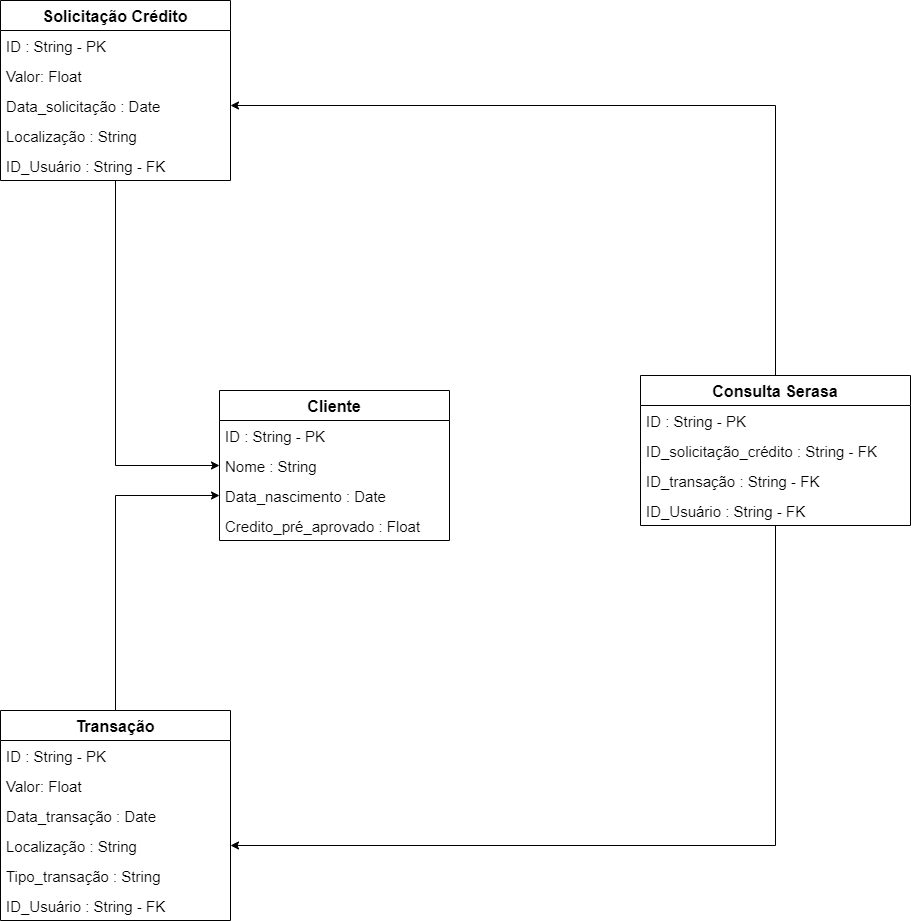

The diagram above was exported from draw.io. Its source (the exported page's mxGraphModel, read from the mxfile embedded in the PNG):
<mxGraphModel dx="1102" dy="1726" grid="1" gridSize="10" guides="1" tooltips="1" connect="1" arrows="1" fold="1" page="1" pageScale="1" pageWidth="827" pageHeight="1169" math="0" shadow="0">
  <root>
    <mxCell id="0" />
    <mxCell id="1" parent="0" />
    <mxCell id="ipOdMfhMbdfpSvM59Jjv-21" value="Cliente" style="swimlane;fontStyle=1;childLayout=stackLayout;horizontal=1;startSize=30;horizontalStack=0;resizeParent=1;resizeParentMax=0;resizeLast=0;collapsible=1;marginBottom=0;fontSize=16;" parent="1" vertex="1">
      <mxGeometry x="299" y="100" width="230" height="150" as="geometry" />
    </mxCell>
    <mxCell id="ipOdMfhMbdfpSvM59Jjv-22" value="ID : String - PK" style="text;strokeColor=none;fillColor=none;align=left;verticalAlign=middle;spacingLeft=4;spacingRight=4;overflow=hidden;points=[[0,0.5],[1,0.5]];portConstraint=eastwest;rotatable=0;fontSize=15;" parent="ipOdMfhMbdfpSvM59Jjv-21" vertex="1">
      <mxGeometry y="30" width="230" height="30" as="geometry" />
    </mxCell>
    <mxCell id="ipOdMfhMbdfpSvM59Jjv-23" value="Nome : String" style="text;strokeColor=none;fillColor=none;align=left;verticalAlign=middle;spacingLeft=4;spacingRight=4;overflow=hidden;points=[[0,0.5],[1,0.5]];portConstraint=eastwest;rotatable=0;fontSize=15;" parent="ipOdMfhMbdfpSvM59Jjv-21" vertex="1">
      <mxGeometry y="60" width="230" height="30" as="geometry" />
    </mxCell>
    <mxCell id="ipOdMfhMbdfpSvM59Jjv-24" value="Data_nascimento : Date" style="text;strokeColor=none;fillColor=none;align=left;verticalAlign=middle;spacingLeft=4;spacingRight=4;overflow=hidden;points=[[0,0.5],[1,0.5]];portConstraint=eastwest;rotatable=0;fontSize=15;" parent="ipOdMfhMbdfpSvM59Jjv-21" vertex="1">
      <mxGeometry y="90" width="230" height="30" as="geometry" />
    </mxCell>
    <mxCell id="ipOdMfhMbdfpSvM59Jjv-25" value="Credito_pré_aprovado : Float" style="text;strokeColor=none;fillColor=none;align=left;verticalAlign=middle;spacingLeft=4;spacingRight=4;overflow=hidden;points=[[0,0.5],[1,0.5]];portConstraint=eastwest;rotatable=0;fontSize=15;" parent="ipOdMfhMbdfpSvM59Jjv-21" vertex="1">
      <mxGeometry y="120" width="230" height="30" as="geometry" />
    </mxCell>
    <mxCell id="ipOdMfhMbdfpSvM59Jjv-33" style="edgeStyle=orthogonalEdgeStyle;rounded=0;orthogonalLoop=1;jettySize=auto;html=1;entryX=0;entryY=0.5;entryDx=0;entryDy=0;fontSize=16;" parent="1" source="ipOdMfhMbdfpSvM59Jjv-26" target="ipOdMfhMbdfpSvM59Jjv-24" edge="1">
      <mxGeometry relative="1" as="geometry" />
    </mxCell>
    <mxCell id="ipOdMfhMbdfpSvM59Jjv-26" value="Transação" style="swimlane;fontStyle=1;childLayout=stackLayout;horizontal=1;startSize=30;horizontalStack=0;resizeParent=1;resizeParentMax=0;resizeLast=0;collapsible=1;marginBottom=0;fontSize=16;" parent="1" vertex="1">
      <mxGeometry x="80" y="420" width="230" height="210" as="geometry" />
    </mxCell>
    <mxCell id="ipOdMfhMbdfpSvM59Jjv-27" value="ID : String - PK" style="text;strokeColor=none;fillColor=none;align=left;verticalAlign=middle;spacingLeft=4;spacingRight=4;overflow=hidden;points=[[0,0.5],[1,0.5]];portConstraint=eastwest;rotatable=0;fontSize=15;" parent="ipOdMfhMbdfpSvM59Jjv-26" vertex="1">
      <mxGeometry y="30" width="230" height="30" as="geometry" />
    </mxCell>
    <mxCell id="ipOdMfhMbdfpSvM59Jjv-28" value="Valor: Float" style="text;strokeColor=none;fillColor=none;align=left;verticalAlign=middle;spacingLeft=4;spacingRight=4;overflow=hidden;points=[[0,0.5],[1,0.5]];portConstraint=eastwest;rotatable=0;fontSize=15;" parent="ipOdMfhMbdfpSvM59Jjv-26" vertex="1">
      <mxGeometry y="60" width="230" height="30" as="geometry" />
    </mxCell>
    <mxCell id="ipOdMfhMbdfpSvM59Jjv-29" value="Data_transação : Date" style="text;strokeColor=none;fillColor=none;align=left;verticalAlign=middle;spacingLeft=4;spacingRight=4;overflow=hidden;points=[[0,0.5],[1,0.5]];portConstraint=eastwest;rotatable=0;fontSize=15;" parent="ipOdMfhMbdfpSvM59Jjv-26" vertex="1">
      <mxGeometry y="90" width="230" height="30" as="geometry" />
    </mxCell>
    <mxCell id="ipOdMfhMbdfpSvM59Jjv-30" value="Localização : String" style="text;strokeColor=none;fillColor=none;align=left;verticalAlign=middle;spacingLeft=4;spacingRight=4;overflow=hidden;points=[[0,0.5],[1,0.5]];portConstraint=eastwest;rotatable=0;fontSize=15;" parent="ipOdMfhMbdfpSvM59Jjv-26" vertex="1">
      <mxGeometry y="120" width="230" height="30" as="geometry" />
    </mxCell>
    <mxCell id="ipOdMfhMbdfpSvM59Jjv-31" value="Tipo_transação : String" style="text;strokeColor=none;fillColor=none;align=left;verticalAlign=middle;spacingLeft=4;spacingRight=4;overflow=hidden;points=[[0,0.5],[1,0.5]];portConstraint=eastwest;rotatable=0;fontSize=15;" parent="ipOdMfhMbdfpSvM59Jjv-26" vertex="1">
      <mxGeometry y="150" width="230" height="30" as="geometry" />
    </mxCell>
    <mxCell id="ipOdMfhMbdfpSvM59Jjv-32" value="ID_Usuário : String - FK" style="text;strokeColor=none;fillColor=none;align=left;verticalAlign=middle;spacingLeft=4;spacingRight=4;overflow=hidden;points=[[0,0.5],[1,0.5]];portConstraint=eastwest;rotatable=0;fontSize=15;" parent="ipOdMfhMbdfpSvM59Jjv-26" vertex="1">
      <mxGeometry y="180" width="230" height="30" as="geometry" />
    </mxCell>
    <mxCell id="ipOdMfhMbdfpSvM59Jjv-49" style="edgeStyle=orthogonalEdgeStyle;rounded=0;orthogonalLoop=1;jettySize=auto;html=1;entryX=0;entryY=0.5;entryDx=0;entryDy=0;fontSize=16;" parent="1" source="ipOdMfhMbdfpSvM59Jjv-34" target="ipOdMfhMbdfpSvM59Jjv-23" edge="1">
      <mxGeometry relative="1" as="geometry" />
    </mxCell>
    <mxCell id="ipOdMfhMbdfpSvM59Jjv-34" value="Solicitação Crédito" style="swimlane;fontStyle=1;childLayout=stackLayout;horizontal=1;startSize=30;horizontalStack=0;resizeParent=1;resizeParentMax=0;resizeLast=0;collapsible=1;marginBottom=0;fontSize=16;" parent="1" vertex="1">
      <mxGeometry x="80" y="-290" width="230" height="180" as="geometry" />
    </mxCell>
    <mxCell id="ipOdMfhMbdfpSvM59Jjv-35" value="ID : String - PK" style="text;strokeColor=none;fillColor=none;align=left;verticalAlign=middle;spacingLeft=4;spacingRight=4;overflow=hidden;points=[[0,0.5],[1,0.5]];portConstraint=eastwest;rotatable=0;fontSize=15;" parent="ipOdMfhMbdfpSvM59Jjv-34" vertex="1">
      <mxGeometry y="30" width="230" height="30" as="geometry" />
    </mxCell>
    <mxCell id="ipOdMfhMbdfpSvM59Jjv-36" value="Valor: Float" style="text;strokeColor=none;fillColor=none;align=left;verticalAlign=middle;spacingLeft=4;spacingRight=4;overflow=hidden;points=[[0,0.5],[1,0.5]];portConstraint=eastwest;rotatable=0;fontSize=15;" parent="ipOdMfhMbdfpSvM59Jjv-34" vertex="1">
      <mxGeometry y="60" width="230" height="30" as="geometry" />
    </mxCell>
    <mxCell id="ipOdMfhMbdfpSvM59Jjv-37" value="Data_solicitação : Date" style="text;strokeColor=none;fillColor=none;align=left;verticalAlign=middle;spacingLeft=4;spacingRight=4;overflow=hidden;points=[[0,0.5],[1,0.5]];portConstraint=eastwest;rotatable=0;fontSize=15;" parent="ipOdMfhMbdfpSvM59Jjv-34" vertex="1">
      <mxGeometry y="90" width="230" height="30" as="geometry" />
    </mxCell>
    <mxCell id="ipOdMfhMbdfpSvM59Jjv-38" value="Localização : String" style="text;strokeColor=none;fillColor=none;align=left;verticalAlign=middle;spacingLeft=4;spacingRight=4;overflow=hidden;points=[[0,0.5],[1,0.5]];portConstraint=eastwest;rotatable=0;fontSize=15;" parent="ipOdMfhMbdfpSvM59Jjv-34" vertex="1">
      <mxGeometry y="120" width="230" height="30" as="geometry" />
    </mxCell>
    <mxCell id="ipOdMfhMbdfpSvM59Jjv-40" value="ID_Usuário : String - FK" style="text;strokeColor=none;fillColor=none;align=left;verticalAlign=middle;spacingLeft=4;spacingRight=4;overflow=hidden;points=[[0,0.5],[1,0.5]];portConstraint=eastwest;rotatable=0;fontSize=15;" parent="ipOdMfhMbdfpSvM59Jjv-34" vertex="1">
      <mxGeometry y="150" width="230" height="30" as="geometry" />
    </mxCell>
    <mxCell id="ipOdMfhMbdfpSvM59Jjv-50" style="edgeStyle=orthogonalEdgeStyle;rounded=0;orthogonalLoop=1;jettySize=auto;html=1;fontSize=16;" parent="1" source="ipOdMfhMbdfpSvM59Jjv-43" target="ipOdMfhMbdfpSvM59Jjv-37" edge="1">
      <mxGeometry relative="1" as="geometry" />
    </mxCell>
    <mxCell id="ipOdMfhMbdfpSvM59Jjv-51" style="edgeStyle=orthogonalEdgeStyle;rounded=0;orthogonalLoop=1;jettySize=auto;html=1;entryX=1;entryY=0.5;entryDx=0;entryDy=0;fontSize=16;" parent="1" source="ipOdMfhMbdfpSvM59Jjv-43" target="ipOdMfhMbdfpSvM59Jjv-30" edge="1">
      <mxGeometry relative="1" as="geometry" />
    </mxCell>
    <mxCell id="ipOdMfhMbdfpSvM59Jjv-43" value="Consulta Serasa" style="swimlane;fontStyle=1;childLayout=stackLayout;horizontal=1;startSize=30;horizontalStack=0;resizeParent=1;resizeParentMax=0;resizeLast=0;collapsible=1;marginBottom=0;fontSize=16;" parent="1" vertex="1">
      <mxGeometry x="720" y="85" width="270" height="150" as="geometry" />
    </mxCell>
    <mxCell id="ipOdMfhMbdfpSvM59Jjv-44" value="ID : String - PK" style="text;strokeColor=none;fillColor=none;align=left;verticalAlign=middle;spacingLeft=4;spacingRight=4;overflow=hidden;points=[[0,0.5],[1,0.5]];portConstraint=eastwest;rotatable=0;fontSize=15;" parent="ipOdMfhMbdfpSvM59Jjv-43" vertex="1">
      <mxGeometry y="30" width="270" height="30" as="geometry" />
    </mxCell>
    <mxCell id="ipOdMfhMbdfpSvM59Jjv-45" value="ID_solicitação_crédito : String - FK" style="text;strokeColor=none;fillColor=none;align=left;verticalAlign=middle;spacingLeft=4;spacingRight=4;overflow=hidden;points=[[0,0.5],[1,0.5]];portConstraint=eastwest;rotatable=0;fontSize=15;" parent="ipOdMfhMbdfpSvM59Jjv-43" vertex="1">
      <mxGeometry y="60" width="270" height="30" as="geometry" />
    </mxCell>
    <mxCell id="ipOdMfhMbdfpSvM59Jjv-46" value="ID_transação : String - FK" style="text;strokeColor=none;fillColor=none;align=left;verticalAlign=middle;spacingLeft=4;spacingRight=4;overflow=hidden;points=[[0,0.5],[1,0.5]];portConstraint=eastwest;rotatable=0;fontSize=15;" parent="ipOdMfhMbdfpSvM59Jjv-43" vertex="1">
      <mxGeometry y="90" width="270" height="30" as="geometry" />
    </mxCell>
    <mxCell id="ipOdMfhMbdfpSvM59Jjv-48" value="ID_Usuário : String - FK" style="text;strokeColor=none;fillColor=none;align=left;verticalAlign=middle;spacingLeft=4;spacingRight=4;overflow=hidden;points=[[0,0.5],[1,0.5]];portConstraint=eastwest;rotatable=0;fontSize=15;" parent="ipOdMfhMbdfpSvM59Jjv-43" vertex="1">
      <mxGeometry y="120" width="270" height="30" as="geometry" />
    </mxCell>
  </root>
</mxGraphModel>